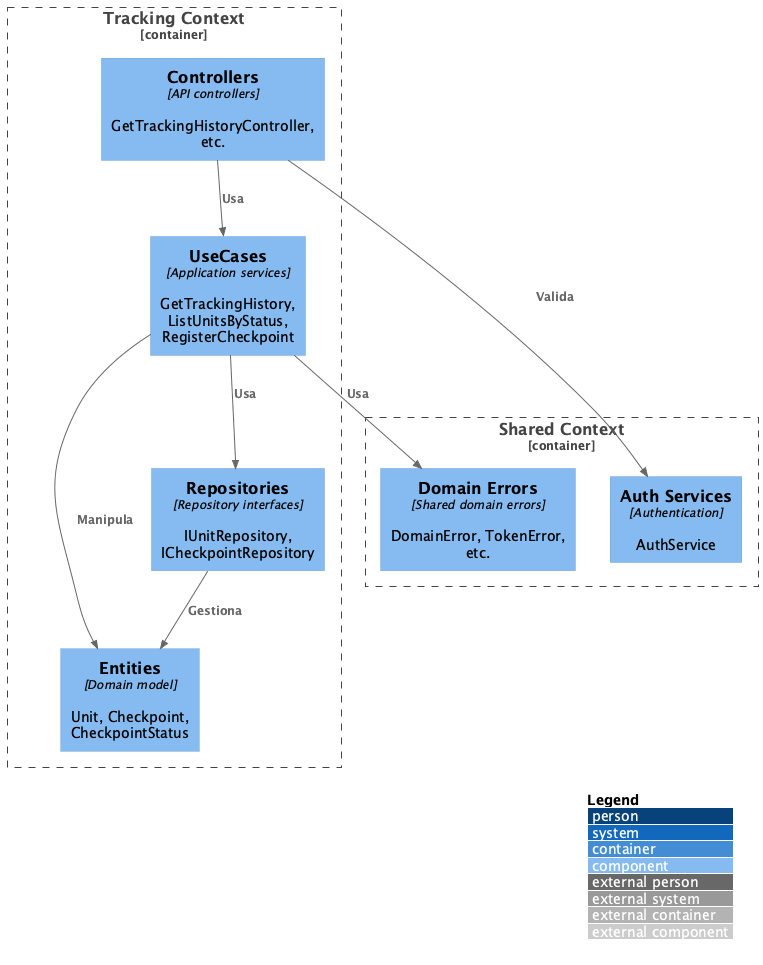

The diagram above was rendered by PlantUML. Its source (embedded in the PNG):
@startuml C4_Code
!includeurl https://raw.githubusercontent.com/plantuml-stdlib/C4-PlantUML/master/C4_Context.puml
!includeurl https://raw.githubusercontent.com/plantuml-stdlib/C4-PlantUML/master/C4_Container.puml
!includeurl https://raw.githubusercontent.com/plantuml-stdlib/C4-PlantUML/master/C4_Component.puml

LAYOUT_WITH_LEGEND()

Container_Boundary(tracking, "Tracking Context") {
  Component(Entities, "Entities", "Domain model", "Unit, Checkpoint, CheckpointStatus")
  Component(Repositories, "Repositories", "Repository interfaces", "IUnitRepository, ICheckpointRepository")
  Component(UseCases, "UseCases", "Application services", "GetTrackingHistory, ListUnitsByStatus, RegisterCheckpoint")
  Component(Controllers, "Controllers", "API controllers", "GetTrackingHistoryController, etc.")
  
  Rel(Controllers, UseCases, "Usa")
  Rel(UseCases, Repositories, "Usa")
  Rel(UseCases, Entities, "Manipula")
  Rel(Repositories, Entities, "Gestiona")
}

Container_Boundary(shared, "Shared Context") {
  Component(Errors, "Domain Errors", "Shared domain errors", "DomainError, TokenError, etc.")
  Component(Auth, "Auth Services", "Authentication", "AuthService")
  
  Rel(UseCases, Errors, "Usa")
  Rel(Controllers, Auth, "Valida")
}

@enduml